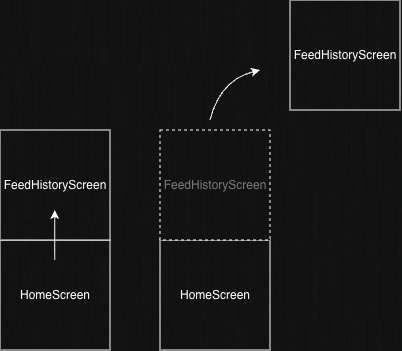

The diagram above was exported from draw.io. Its source (the exported page's mxGraphModel, read from the mxfile embedded in the PNG):
<mxGraphModel dx="649" dy="448" grid="1" gridSize="10" guides="1" tooltips="1" connect="1" arrows="1" fold="1" page="1" pageScale="1" pageWidth="850" pageHeight="1100" math="0" shadow="0">
  <root>
    <mxCell id="0" />
    <mxCell id="1" parent="0" />
    <mxCell id="MgoFf2VdYy6NQAn0VLr5-1" parent="1" style="whiteSpace=wrap;html=1;aspect=fixed;" value="HomeScreen" vertex="1">
      <mxGeometry height="110" width="110" x="390" y="400" as="geometry" />
    </mxCell>
    <mxCell id="MgoFf2VdYy6NQAn0VLr5-2" parent="1" style="whiteSpace=wrap;html=1;aspect=fixed;" value="FeedHistoryScreen" vertex="1">
      <mxGeometry height="110" width="110" x="390" y="290" as="geometry" />
    </mxCell>
    <mxCell id="MgoFf2VdYy6NQAn0VLr5-3" parent="1" style="whiteSpace=wrap;html=1;aspect=fixed;" value="HomeScreen" vertex="1">
      <mxGeometry height="110" width="110" x="550" y="400" as="geometry" />
    </mxCell>
    <mxCell id="MgoFf2VdYy6NQAn0VLr5-4" parent="1" style="whiteSpace=wrap;html=1;aspect=fixed;" value="FeedHistoryScreen" vertex="1">
      <mxGeometry height="110" width="110" x="680" y="160" as="geometry" />
    </mxCell>
    <mxCell id="MgoFf2VdYy6NQAn0VLr5-5" parent="1" style="whiteSpace=wrap;html=1;aspect=fixed;dashed=1;" value="&lt;font style=&quot;color: light-dark(rgb(0, 0, 0), rgb(120, 120, 120));&quot;&gt;FeedHistoryScreen&lt;/font&gt;" vertex="1">
      <mxGeometry height="110" width="110" x="550" y="290" as="geometry" />
    </mxCell>
    <mxCell id="MgoFf2VdYy6NQAn0VLr5-7" edge="1" parent="1" style="endArrow=classic;html=1;rounded=0;curved=1;" value="">
      <mxGeometry height="50" relative="1" width="50" as="geometry">
        <Array as="points">
          <mxPoint x="610" y="240" />
        </Array>
        <mxPoint x="600" y="280" as="sourcePoint" />
        <mxPoint x="650" y="230" as="targetPoint" />
      </mxGeometry>
    </mxCell>
    <mxCell id="pJcjj3JJFtycgdpL0hsR-1" edge="1" parent="1" style="endArrow=classic;html=1;rounded=0;" value="">
      <mxGeometry height="50" relative="1" width="50" as="geometry">
        <mxPoint x="444.74" y="420" as="sourcePoint" />
        <mxPoint x="444.74" y="370" as="targetPoint" />
      </mxGeometry>
    </mxCell>
  </root>
</mxGraphModel>